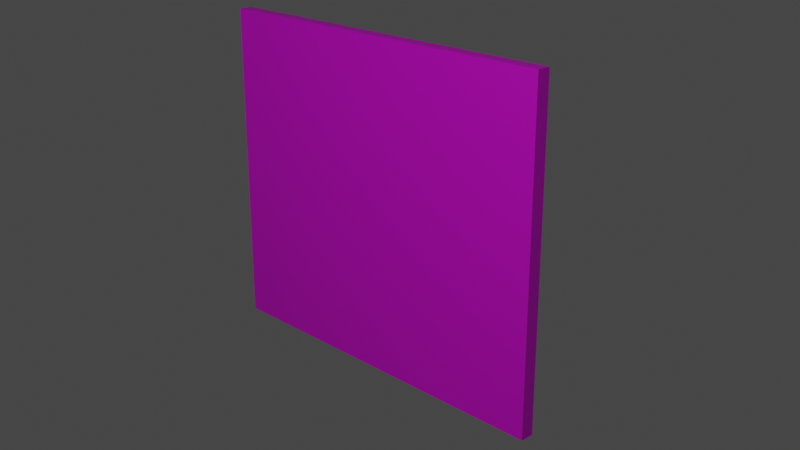 # Source: Door.blend  (saved by Blender 3.1.7; exported with 4.5.12 LTS)
import bpy
from mathutils import Matrix  # noqa: F401  (used for matrix-valued properties, if any)

bpy.ops.wm.read_factory_settings(use_empty=True)
scene = bpy.context.scene
scene.name = 'Scene'

# ---- collections
col_collection = bpy.data.collections.new('Collection'); scene.collection.children.link(col_collection)

# ---- images (referenced by path relative to the original .blend; pixels are not part of the script)
import os
ASSET_DIR = os.environ.get("B2B_ASSET_DIR", "")  # directory of the original .blend (textures are referenced by path, not embedded)
HERE = os.path.dirname(os.path.abspath(__file__))  # packed textures are extracted next to this script under _unpacked/

def load_image(name, relpath, width, height, colorspace="sRGB"):
    """Load a texture the original file referenced (path relative to the .blend, or extracted next to this script)."""
    p = next((c for c in (os.path.join(HERE, relpath), os.path.join(ASSET_DIR, relpath)) if relpath and os.path.exists(c)), "")
    if p:
        img = bpy.data.images.load(p, check_existing=True)
        img.name = name
    else:  # same state as the original file: an image datablock whose file is absent (Cycles renders it pink)
        img = bpy.data.images.new(name, width, height)
        img.source = "FILE"
        img.filepath = "//" + (relpath or name)
    img.colorspace_settings.name = colorspace
    return img
img_shipwalls_png = load_image('ShipWalls.png', 'ShipWalls.png', 1024, 1024, 'sRGB')

# ---- materials (node trees are filled in below, after node groups)
mat_door = bpy.data.materials.new('Door')
mat_door.use_transparent_shadow = False

# ---- material node trees
mat_door.use_nodes = True; mat_door.node_tree.nodes.clear()
_N = mat_door.node_tree.nodes; _L = mat_door.node_tree.links
n0 = _N.new('ShaderNodeBsdfPrincipled'); n0.name = 'Principled BSDF'; n0.location = (10, 300)
n0.distribution = 'GGX'
n0.subsurface_method = 'RANDOM_WALK_SKIN'
n0.inputs[3].default_value = 1.45
n0.inputs[27].default_value = (0.0, 0.0, 0.0, 1.0)
n0.inputs[28].default_value = 1.0
n1 = _N.new('ShaderNodeOutputMaterial'); n1.name = 'Material Output'; n1.location = (300, 300)
n2 = _N.new('ShaderNodeTexImage'); n2.name = 'Image Texture'; n2.location = (-280, 280)
n2.image = img_shipwalls_png
_L.new(n0.outputs[0], n1.inputs[0])
_L.new(n2.outputs[0], n0.inputs[0])
n1.is_active_output = True

# ---- world
world_world = bpy.data.worlds.new('World'); scene.world = world_world
world_world.use_nodes = True; world_world.node_tree.nodes.clear()
_N = world_world.node_tree.nodes; _L = world_world.node_tree.links
n0 = _N.new('ShaderNodeOutputWorld'); n0.name = 'World Output'; n0.location = (300, 300)
n1 = _N.new('ShaderNodeBackground'); n1.name = 'Background'; n1.location = (10, 300)
n1.inputs[0].default_value = (0.05088, 0.05088, 0.05088, 1.0)
_L.new(n1.outputs[0], n0.inputs[0])
n0.is_active_output = True
world_world.color = (0.05088, 0.05088, 0.05088)
world_world.use_sun_shadow = False
world_world.sun_shadow_jitter_overblur = 0.0

# ---- cameras
cam_camera = bpy.data.cameras.new('Camera')
cam_camera.clip_end = 100.0
cam_camera.ortho_scale = 7.314

# ---- lights
light_light = bpy.data.lights.new('Light', 'POINT')
light_light.transmission_factor = 0.0
light_light.energy = 1000.0
light_light.shadow_soft_size = 0.1
light_light.shadow_maximum_resolution = 0.006
light_light.use_absolute_resolution = True

# ---- meshes
me_cube_001 = bpy.data.meshes.new('Cube.001')
me_cube_001.from_pydata([(-1.781, -0.06482, -1.537), (-1.781, -0.06482, 1.537), (-1.781, 0.06482, -1.537), (-1.781, 0.06482, 1.537), (0.0, -0.06482, -1.537), (0.0, -0.06482, 1.537), (0.0, 0.06482, -1.537), (0.0, 0.06482, 1.537), (1.781, -0.06482, -1.537), (1.781, -0.06482, 1.537), (1.781, 0.06482, -1.537), (1.781, 0.06482, 1.537), (0.0, -0.06482, -1.537), (0.0, -0.06482, 1.537), (0.0, 0.06482, -1.537), (0.0, 0.06482, 1.537)], [], [(4, 5, 1, 0), (0, 1, 3, 2), (3, 1, 5, 7), (0, 2, 6, 4), (2, 3, 7, 6), (5, 4, 6, 7), (14, 15, 11, 10), (10, 11, 9, 8), (12, 14, 10, 8), (15, 13, 9, 11), (8, 9, 13, 12), (13, 15, 14, 12)])
_uv = me_cube_001.uv_layers.new(name='UVMap')
_uv.uv.foreach_set('vector', [0.6229, 0.2514, 0.6229, 0.0009667, 0.8112, 0.0009666, 0.8112, 0.2514, 0.04639, 0.05251, 0.5661, 0.05251, 0.5661, 0.03059, 0.04639, 0.03059, 0.005012, 0.05251, 0.005012, 0.03059, 0.3062, 0.03059, 0.3062, 0.05251, 0.005012, 0.03059, 0.005012, 0.05251, 0.3062, 0.05251, 0.3062, 0.03059, 0.8112, 0.2514, 0.8112, 0.0009667, 0.9995, 0.0009666, 0.9995, 0.2514, 0.5452, 0.05543, 0.12, 0.05543, 0.12, 0.07336, 0.5452, 0.07336, 0.6229, 0.2514, 0.6229, 0.0009666, 0.8112, 0.0009666, 0.8112, 0.2514, 0.04639, 0.03059, 0.5661, 0.03059, 0.5661, 0.05251, 0.04639, 0.05251, 0.3062, 0.03059, 0.3062, 0.05251, 0.6074, 0.05251, 0.6074, 0.03059, 0.3062, 0.05251, 0.3062, 0.03059, 0.6074, 0.03059, 0.6074, 0.05251, 0.8112, 0.2514, 0.8112, 0.0009667, 0.9995, 0.0009666, 0.9995, 0.2514, 0.5452, 0.05543, 0.5452, 0.07336, 0.12, 0.07336, 0.12, 0.05543])
me_cube_001.materials.append(mat_door)
me_cube_001.use_remesh_fix_poles = True
me_cube_001.use_remesh_preserve_attributes = False
me_cube_001.update()

# ---- objects
ob_light = bpy.data.objects.new('Light', light_light)
ob_camera = bpy.data.objects.new('Camera', cam_camera)
ob_door = bpy.data.objects.new('Door', me_cube_001)

# ---- transforms, parenting, visibility, modifiers, constraints
ob_light.location = (3.721, -7.488, 5.904)
ob_light.rotation_euler = (0.6503, 0.05522, 1.866)
ob_light.lock_rotations_4d = False
ob_light.empty_display_type = 'ARROWS'
ob_light.color = (0.0, 0.0, 0.0, 0.0)
ob_light.lineart.crease_threshold = 0.0
ob_camera.location = (6.716, -6.252, 3.315)
ob_camera.rotation_euler = (1.209, -5.226e-06, 0.7992)
ob_camera.lock_rotations_4d = False
ob_camera.empty_display_type = 'ARROWS'
ob_camera.color = (0.0, 0.0, 0.0, 0.0)
ob_camera.display_type = 'WIRE'
ob_camera.lineart.crease_threshold = 0.0
ob_door.location = (0.0, 0.0, 0.0)
ob_door.use_shape_key_edit_mode = True

# ---- collection membership
col_collection.objects.link(ob_light)
col_collection.objects.link(ob_camera)
col_collection.objects.link(ob_door)

# ---- scene / render settings (as saved in the file)
scene.camera = ob_camera
scene.frame_start = 1; scene.frame_end = 1; scene.frame_set(1)
scene.render.engine = 'BLENDER_EEVEE_NEXT'
scene.cycles.sampling_pattern = 'TABULATED_SOBOL'
scene.cycles.use_light_tree = False
scene.view_settings.view_transform = 'Filmic'
bpy.context.view_layer.update()
